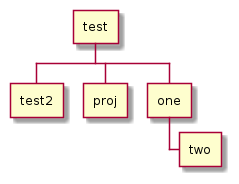

The diagram above was rendered by PlantUML. Its source (embedded in the PNG):
@startwbs
* test
** test2
** proj
** one
*** two
@endwbs